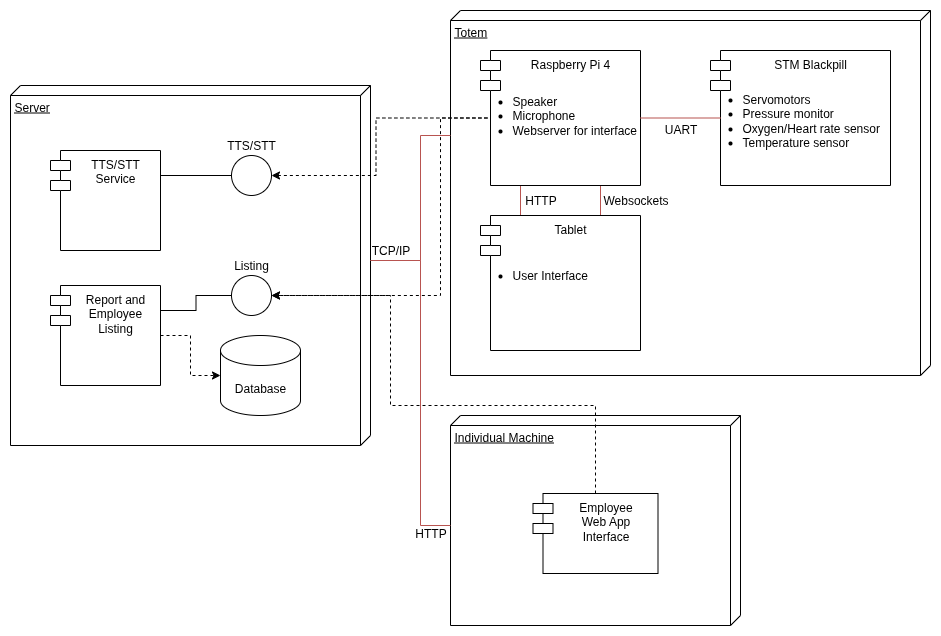

The diagram above was exported from draw.io. Its source (the exported page's mxGraphModel, read from the mxfile embedded in the PNG):
<mxGraphModel dx="1371" dy="829" grid="1" gridSize="10" guides="1" tooltips="1" connect="1" arrows="1" fold="1" page="1" pageScale="1" pageWidth="850" pageHeight="1100" math="0" shadow="0">
  <root>
    <mxCell id="0" />
    <mxCell id="1" parent="0" />
    <mxCell id="RCs1yjjHvr4nIwT4kMCa-1" value="Server" style="verticalAlign=top;align=left;spacingTop=8;spacingLeft=2;spacingRight=12;shape=cube;size=10;direction=south;fontStyle=4;html=1;whiteSpace=wrap;" parent="1" vertex="1">
      <mxGeometry x="440" y="150" width="360" height="360" as="geometry" />
    </mxCell>
    <mxCell id="RCs1yjjHvr4nIwT4kMCa-2" value="Totem" style="verticalAlign=top;align=left;spacingTop=8;spacingLeft=2;spacingRight=12;shape=cube;size=10;direction=south;fontStyle=4;html=1;whiteSpace=wrap;" parent="1" vertex="1">
      <mxGeometry x="880" y="75" width="480" height="365" as="geometry" />
    </mxCell>
    <mxCell id="RCs1yjjHvr4nIwT4kMCa-3" value="Individual Machine" style="verticalAlign=top;align=left;spacingTop=8;spacingLeft=2;spacingRight=12;shape=cube;size=10;direction=south;fontStyle=4;html=1;whiteSpace=wrap;" parent="1" vertex="1">
      <mxGeometry x="880" y="480" width="290" height="210" as="geometry" />
    </mxCell>
    <mxCell id="RCs1yjjHvr4nIwT4kMCa-4" value="Database" style="shape=cylinder3;whiteSpace=wrap;html=1;boundedLbl=1;backgroundOutline=1;size=15;" parent="1" vertex="1">
      <mxGeometry x="650" y="400" width="80" height="80" as="geometry" />
    </mxCell>
    <mxCell id="RCs1yjjHvr4nIwT4kMCa-20" style="edgeStyle=orthogonalEdgeStyle;rounded=0;orthogonalLoop=1;jettySize=auto;html=1;exitX=0.5;exitY=0;exitDx=0;exitDy=0;entryX=1;entryY=0.5;entryDx=0;entryDy=0;dashed=1;" parent="1" source="RCs1yjjHvr4nIwT4kMCa-5" target="RCs1yjjHvr4nIwT4kMCa-13" edge="1">
      <mxGeometry relative="1" as="geometry">
        <Array as="points">
          <mxPoint x="1025" y="470" />
          <mxPoint x="820" y="470" />
          <mxPoint x="820" y="360" />
        </Array>
      </mxGeometry>
    </mxCell>
    <mxCell id="RCs1yjjHvr4nIwT4kMCa-5" value="Employee&lt;div&gt;Web App&lt;/div&gt;&lt;div&gt;Interface&lt;/div&gt;" style="shape=module;align=left;spacingLeft=20;align=center;verticalAlign=top;whiteSpace=wrap;html=1;" parent="1" vertex="1">
      <mxGeometry x="962.5" y="558" width="125" height="80" as="geometry" />
    </mxCell>
    <mxCell id="RCs1yjjHvr4nIwT4kMCa-6" value="Report and Employee Listing" style="shape=module;align=left;spacingLeft=20;align=center;verticalAlign=top;whiteSpace=wrap;html=1;" parent="1" vertex="1">
      <mxGeometry x="480" y="350" width="110" height="100" as="geometry" />
    </mxCell>
    <mxCell id="RCs1yjjHvr4nIwT4kMCa-10" value="TTS/STT Service" style="shape=module;align=left;spacingLeft=20;align=center;verticalAlign=top;whiteSpace=wrap;html=1;" parent="1" vertex="1">
      <mxGeometry x="480" y="215" width="110" height="100" as="geometry" />
    </mxCell>
    <mxCell id="RCs1yjjHvr4nIwT4kMCa-11" style="edgeStyle=orthogonalEdgeStyle;rounded=0;orthogonalLoop=1;jettySize=auto;html=1;exitX=1;exitY=0.5;exitDx=0;exitDy=0;entryX=0;entryY=0.5;entryDx=0;entryDy=0;entryPerimeter=0;dashed=1;" parent="1" source="RCs1yjjHvr4nIwT4kMCa-6" target="RCs1yjjHvr4nIwT4kMCa-4" edge="1">
      <mxGeometry relative="1" as="geometry" />
    </mxCell>
    <mxCell id="RCs1yjjHvr4nIwT4kMCa-12" value="" style="ellipse;whiteSpace=wrap;html=1;aspect=fixed;" parent="1" vertex="1">
      <mxGeometry x="661" y="220" width="40" height="40" as="geometry" />
    </mxCell>
    <mxCell id="RCs1yjjHvr4nIwT4kMCa-13" value="" style="ellipse;whiteSpace=wrap;html=1;aspect=fixed;" parent="1" vertex="1">
      <mxGeometry x="661" y="340" width="40" height="40" as="geometry" />
    </mxCell>
    <mxCell id="RCs1yjjHvr4nIwT4kMCa-15" value="" style="endArrow=none;html=1;rounded=0;exitX=1;exitY=0.25;exitDx=0;exitDy=0;entryX=0;entryY=0.5;entryDx=0;entryDy=0;" parent="1" source="RCs1yjjHvr4nIwT4kMCa-10" target="RCs1yjjHvr4nIwT4kMCa-12" edge="1">
      <mxGeometry width="50" height="50" relative="1" as="geometry">
        <mxPoint x="580" y="350" as="sourcePoint" />
        <mxPoint x="630" y="300" as="targetPoint" />
      </mxGeometry>
    </mxCell>
    <mxCell id="RCs1yjjHvr4nIwT4kMCa-17" value="" style="endArrow=none;html=1;rounded=0;entryX=0;entryY=0.5;entryDx=0;entryDy=0;exitX=1;exitY=0.25;exitDx=0;exitDy=0;edgeStyle=orthogonalEdgeStyle;" parent="1" source="RCs1yjjHvr4nIwT4kMCa-6" target="RCs1yjjHvr4nIwT4kMCa-13" edge="1">
      <mxGeometry width="50" height="50" relative="1" as="geometry">
        <mxPoint x="580" y="350" as="sourcePoint" />
        <mxPoint x="630" y="300" as="targetPoint" />
      </mxGeometry>
    </mxCell>
    <mxCell id="RCs1yjjHvr4nIwT4kMCa-18" value="TTS/STT" style="text;html=1;align=center;verticalAlign=middle;whiteSpace=wrap;rounded=0;" parent="1" vertex="1">
      <mxGeometry x="651" y="195" width="60" height="30" as="geometry" />
    </mxCell>
    <mxCell id="RCs1yjjHvr4nIwT4kMCa-19" value="Listing" style="text;html=1;align=center;verticalAlign=middle;whiteSpace=wrap;rounded=0;" parent="1" vertex="1">
      <mxGeometry x="651" y="315" width="60" height="30" as="geometry" />
    </mxCell>
    <mxCell id="RCs1yjjHvr4nIwT4kMCa-21" style="edgeStyle=orthogonalEdgeStyle;rounded=0;orthogonalLoop=1;jettySize=auto;html=1;exitX=0;exitY=0;exitDx=175;exitDy=0;exitPerimeter=0;endArrow=none;endFill=0;fillColor=#f8cecc;strokeColor=#b85450;entryX=0;entryY=0;entryDx=125;entryDy=480;entryPerimeter=0;" parent="1" source="RCs1yjjHvr4nIwT4kMCa-1" target="RCs1yjjHvr4nIwT4kMCa-2" edge="1">
      <mxGeometry relative="1" as="geometry">
        <mxPoint x="880" y="260" as="targetPoint" />
        <Array as="points">
          <mxPoint x="850" y="325" />
          <mxPoint x="850" y="200" />
        </Array>
      </mxGeometry>
    </mxCell>
    <mxCell id="RCs1yjjHvr4nIwT4kMCa-22" value="TCP/IP" style="text;html=1;align=center;verticalAlign=middle;resizable=0;points=[];autosize=1;strokeColor=none;fillColor=none;" parent="1" vertex="1">
      <mxGeometry x="790" y="300" width="60" height="30" as="geometry" />
    </mxCell>
    <mxCell id="RCs1yjjHvr4nIwT4kMCa-23" style="edgeStyle=orthogonalEdgeStyle;rounded=0;orthogonalLoop=1;jettySize=auto;html=1;exitX=0;exitY=0;exitDx=175;exitDy=0;exitPerimeter=0;entryX=0;entryY=0;entryDx=110;entryDy=290;entryPerimeter=0;endArrow=none;endFill=0;fillColor=#f8cecc;strokeColor=#b85450;" parent="1" source="RCs1yjjHvr4nIwT4kMCa-1" target="RCs1yjjHvr4nIwT4kMCa-3" edge="1">
      <mxGeometry relative="1" as="geometry">
        <Array as="points">
          <mxPoint x="850" y="325" />
          <mxPoint x="850" y="590" />
        </Array>
      </mxGeometry>
    </mxCell>
    <mxCell id="RCs1yjjHvr4nIwT4kMCa-24" value="HTTP" style="text;html=1;align=center;verticalAlign=middle;resizable=0;points=[];autosize=1;strokeColor=none;fillColor=none;" parent="1" vertex="1">
      <mxGeometry x="835" y="583" width="50" height="30" as="geometry" />
    </mxCell>
    <mxCell id="Nls4R4e9vyJcRxOels6C-14" style="edgeStyle=orthogonalEdgeStyle;rounded=0;orthogonalLoop=1;jettySize=auto;html=1;exitX=0.25;exitY=1;exitDx=0;exitDy=0;entryX=0.25;entryY=0;entryDx=0;entryDy=0;fillColor=#f8cecc;strokeColor=#b85450;endArrow=none;endFill=0;" edge="1" parent="1" source="RCs1yjjHvr4nIwT4kMCa-25" target="Nls4R4e9vyJcRxOels6C-10">
      <mxGeometry relative="1" as="geometry" />
    </mxCell>
    <mxCell id="Nls4R4e9vyJcRxOels6C-15" style="edgeStyle=orthogonalEdgeStyle;rounded=0;orthogonalLoop=1;jettySize=auto;html=1;exitX=0.75;exitY=1;exitDx=0;exitDy=0;entryX=0.75;entryY=0;entryDx=0;entryDy=0;fillColor=#f8cecc;strokeColor=#b85450;endArrow=none;endFill=0;" edge="1" parent="1" source="RCs1yjjHvr4nIwT4kMCa-25" target="Nls4R4e9vyJcRxOels6C-10">
      <mxGeometry relative="1" as="geometry" />
    </mxCell>
    <mxCell id="RCs1yjjHvr4nIwT4kMCa-25" value="Raspberry Pi 4" style="shape=module;align=left;spacingLeft=20;align=center;verticalAlign=top;whiteSpace=wrap;html=1;" parent="1" vertex="1">
      <mxGeometry x="910" y="115" width="160" height="135" as="geometry" />
    </mxCell>
    <mxCell id="Nls4R4e9vyJcRxOels6C-1" value="STM Blackpill" style="shape=module;align=left;spacingLeft=20;align=center;verticalAlign=top;whiteSpace=wrap;html=1;" vertex="1" parent="1">
      <mxGeometry x="1140" y="115" width="180" height="135" as="geometry" />
    </mxCell>
    <mxCell id="Nls4R4e9vyJcRxOels6C-3" style="edgeStyle=orthogonalEdgeStyle;rounded=0;orthogonalLoop=1;jettySize=auto;html=1;exitX=1;exitY=0.5;exitDx=0;exitDy=0;entryX=0;entryY=0.5;entryDx=10;entryDy=0;entryPerimeter=0;startArrow=none;startFill=0;endArrow=none;endFill=0;fillColor=#f8cecc;strokeColor=#b85450;" edge="1" parent="1" source="RCs1yjjHvr4nIwT4kMCa-25" target="Nls4R4e9vyJcRxOels6C-1">
      <mxGeometry relative="1" as="geometry" />
    </mxCell>
    <mxCell id="Nls4R4e9vyJcRxOels6C-4" value="UART" style="text;html=1;align=center;verticalAlign=middle;resizable=0;points=[];autosize=1;strokeColor=none;fillColor=none;" vertex="1" parent="1">
      <mxGeometry x="1080" y="179" width="60" height="30" as="geometry" />
    </mxCell>
    <mxCell id="Nls4R4e9vyJcRxOels6C-8" value="&lt;ul&gt;&lt;li&gt;Servomotors&lt;/li&gt;&lt;li&gt;Pressure monitor&lt;/li&gt;&lt;li&gt;Oxygen/Heart rate sensor&lt;/li&gt;&lt;li&gt;Temperature sensor&lt;/li&gt;&lt;/ul&gt;" style="text;html=1;align=left;verticalAlign=middle;resizable=0;points=[];autosize=1;strokeColor=none;fillColor=none;" vertex="1" parent="1">
      <mxGeometry x="1130" y="135" width="200" height="100" as="geometry" />
    </mxCell>
    <mxCell id="Nls4R4e9vyJcRxOels6C-9" value="&lt;ul&gt;&lt;li&gt;Speaker&lt;/li&gt;&lt;li&gt;Microphone&lt;/li&gt;&lt;li&gt;Webserver for interface&lt;/li&gt;&lt;/ul&gt;" style="text;html=1;align=left;verticalAlign=middle;resizable=0;points=[];autosize=1;strokeColor=none;fillColor=none;" vertex="1" parent="1">
      <mxGeometry x="900" y="140" width="190" height="80" as="geometry" />
    </mxCell>
    <mxCell id="Nls4R4e9vyJcRxOels6C-10" value="Tablet" style="shape=module;align=left;spacingLeft=20;align=center;verticalAlign=top;whiteSpace=wrap;html=1;" vertex="1" parent="1">
      <mxGeometry x="910" y="280" width="160" height="135" as="geometry" />
    </mxCell>
    <mxCell id="Nls4R4e9vyJcRxOels6C-11" value="&lt;ul&gt;&lt;li&gt;User Interface&lt;/li&gt;&lt;/ul&gt;" style="text;html=1;align=left;verticalAlign=middle;resizable=0;points=[];autosize=1;strokeColor=none;fillColor=none;" vertex="1" parent="1">
      <mxGeometry x="900" y="315" width="140" height="50" as="geometry" />
    </mxCell>
    <mxCell id="Nls4R4e9vyJcRxOels6C-13" value="HTTP" style="text;html=1;align=center;verticalAlign=middle;resizable=0;points=[];autosize=1;strokeColor=none;fillColor=none;" vertex="1" parent="1">
      <mxGeometry x="945" y="250" width="50" height="30" as="geometry" />
    </mxCell>
    <mxCell id="Nls4R4e9vyJcRxOels6C-16" value="Websockets" style="text;html=1;align=center;verticalAlign=middle;resizable=0;points=[];autosize=1;strokeColor=none;fillColor=none;" vertex="1" parent="1">
      <mxGeometry x="1020" y="250" width="90" height="30" as="geometry" />
    </mxCell>
    <mxCell id="Nls4R4e9vyJcRxOels6C-17" style="edgeStyle=orthogonalEdgeStyle;rounded=0;orthogonalLoop=1;jettySize=auto;html=1;exitX=1;exitY=0.5;exitDx=0;exitDy=0;entryX=0;entryY=0.5;entryDx=10;entryDy=0;entryPerimeter=0;startArrow=classic;startFill=1;dashed=1;endArrow=none;endFill=0;" edge="1" parent="1" source="RCs1yjjHvr4nIwT4kMCa-12" target="RCs1yjjHvr4nIwT4kMCa-25">
      <mxGeometry relative="1" as="geometry" />
    </mxCell>
    <mxCell id="Nls4R4e9vyJcRxOels6C-18" style="edgeStyle=orthogonalEdgeStyle;rounded=0;orthogonalLoop=1;jettySize=auto;html=1;exitX=1;exitY=0.5;exitDx=0;exitDy=0;entryX=0;entryY=0.5;entryDx=10;entryDy=0;entryPerimeter=0;dashed=1;startArrow=classic;startFill=1;endArrow=none;endFill=0;" edge="1" parent="1" source="RCs1yjjHvr4nIwT4kMCa-13" target="RCs1yjjHvr4nIwT4kMCa-25">
      <mxGeometry relative="1" as="geometry">
        <Array as="points">
          <mxPoint x="870" y="360" />
          <mxPoint x="870" y="183" />
        </Array>
      </mxGeometry>
    </mxCell>
  </root>
</mxGraphModel>